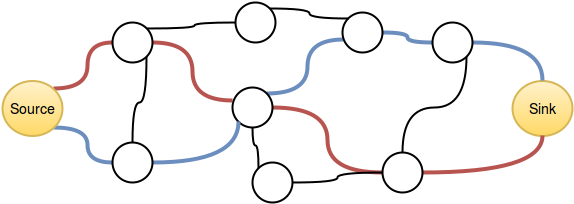

The diagram above was exported from draw.io. Its source (the exported page's mxGraphModel, read from the mxfile embedded in the PNG):
<mxGraphModel dx="1214" dy="697" grid="1" gridSize="10" guides="1" tooltips="1" connect="1" arrows="1" fold="1" page="1" pageScale="1" pageWidth="826" pageHeight="1169" background="#ffffff" math="0">
  <root>
    <mxCell id="0" />
    <mxCell id="1" parent="0" />
    <mxCell id="4205b633fc89b76f-4" style="edgeStyle=orthogonalEdgeStyle;curved=1;html=1;exitX=1;exitY=0;entryX=0;entryY=0.5;startArrow=none;startFill=0;startSize=6;endArrow=none;endFill=0;endSize=6;strokeWidth=4;fontSize=14;fontColor=#000000;plain-red" edge="1" parent="1" source="480025bc508f58c1-21" target="4205b633fc89b76f-1">
      <mxGeometry relative="1" as="geometry" />
    </mxCell>
    <mxCell id="4205b633fc89b76f-9" style="edgeStyle=orthogonalEdgeStyle;curved=1;html=1;exitX=1;exitY=1;entryX=0;entryY=0.5;startArrow=none;startFill=0;startSize=6;endArrow=none;endFill=0;endSize=6;strokeWidth=4;fontSize=14;fontColor=#000000;plain-blue" edge="1" parent="1" source="480025bc508f58c1-21" target="4205b633fc89b76f-8">
      <mxGeometry relative="1" as="geometry" />
    </mxCell>
    <mxCell id="480025bc508f58c1-21" value="Source" style="ellipse;whiteSpace=wrap;html=1;shadow=0;strokeWidth=2;fontSize=14;fontColor=#000000;plain-yellow" parent="1" vertex="1">
      <mxGeometry x="160" y="258" width="60" height="55" as="geometry" />
    </mxCell>
    <mxCell id="480025bc508f58c1-25" value="Sink" style="ellipse;whiteSpace=wrap;html=1;shadow=0;strokeWidth=2;fontSize=14;fontColor=#000000;plain-yellow" parent="1" vertex="1">
      <mxGeometry x="670" y="258" width="60" height="55" as="geometry" />
    </mxCell>
    <mxCell id="4205b633fc89b76f-5" style="edgeStyle=orthogonalEdgeStyle;curved=1;html=1;exitX=1;exitY=0.5;entryX=0;entryY=0.325;entryPerimeter=0;startArrow=none;startFill=0;startSize=6;endArrow=none;endFill=0;endSize=6;strokeWidth=4;fontSize=14;fontColor=#000000;plain-red" edge="1" parent="1" source="4205b633fc89b76f-1" target="4205b633fc89b76f-2">
      <mxGeometry relative="1" as="geometry" />
    </mxCell>
    <mxCell id="4205b633fc89b76f-17" style="edgeStyle=orthogonalEdgeStyle;curved=1;html=1;exitX=1;exitY=1;entryX=0.5;entryY=0;startArrow=none;startFill=0;startSize=6;endArrow=none;endFill=0;endSize=6;strokeColor=#000000;strokeWidth=2;fontSize=14;fontColor=#000000;" edge="1" parent="1" source="4205b633fc89b76f-1" target="4205b633fc89b76f-8">
      <mxGeometry relative="1" as="geometry">
        <Array as="points">
          <mxPoint x="304" y="280" />
          <mxPoint x="290" y="280" />
        </Array>
      </mxGeometry>
    </mxCell>
    <mxCell id="4205b633fc89b76f-23" style="edgeStyle=orthogonalEdgeStyle;curved=1;html=1;exitX=1;exitY=0;startArrow=none;startFill=0;startSize=6;endArrow=none;endFill=0;endSize=6;strokeColor=#000000;strokeWidth=2;fontSize=14;fontColor=#000000;" edge="1" parent="1" source="4205b633fc89b76f-1" target="4205b633fc89b76f-21">
      <mxGeometry relative="1" as="geometry" />
    </mxCell>
    <mxCell id="4205b633fc89b76f-1" value="" style="ellipse;whiteSpace=wrap;html=1;shadow=0;strokeWidth=2;fillColor=#ffffff;fontSize=14;fontColor=#000000;strokeColor=#000000;" vertex="1" parent="1">
      <mxGeometry x="270" y="200" width="40" height="40" as="geometry" />
    </mxCell>
    <mxCell id="4205b633fc89b76f-6" style="edgeStyle=orthogonalEdgeStyle;curved=1;html=1;exitX=1;exitY=0.5;entryX=0;entryY=0.5;startArrow=none;startFill=0;startSize=6;endArrow=none;endFill=0;endSize=6;strokeWidth=4;fontSize=14;fontColor=#000000;plain-red" edge="1" parent="1" source="4205b633fc89b76f-2" target="4205b633fc89b76f-3">
      <mxGeometry relative="1" as="geometry" />
    </mxCell>
    <mxCell id="4205b633fc89b76f-12" style="edgeStyle=orthogonalEdgeStyle;curved=1;html=1;exitX=1;exitY=0;entryX=0.025;entryY=0.675;entryPerimeter=0;startArrow=none;startFill=0;startSize=6;endArrow=none;endFill=0;endSize=6;strokeWidth=4;fontSize=14;fontColor=#000000;plain-blue" edge="1" parent="1" source="4205b633fc89b76f-2" target="4205b633fc89b76f-11">
      <mxGeometry relative="1" as="geometry" />
    </mxCell>
    <mxCell id="4205b633fc89b76f-2" value="" style="ellipse;whiteSpace=wrap;html=1;shadow=0;strokeWidth=2;fillColor=#ffffff;fontSize=14;fontColor=#000000;strokeColor=#000000;" vertex="1" parent="1">
      <mxGeometry x="390" y="265" width="40" height="40" as="geometry" />
    </mxCell>
    <mxCell id="4205b633fc89b76f-7" style="edgeStyle=orthogonalEdgeStyle;curved=1;html=1;exitX=1;exitY=0.5;startArrow=none;startFill=0;startSize=6;endArrow=none;endFill=0;endSize=6;strokeWidth=4;fontSize=14;fontColor=#000000;plain-red" edge="1" parent="1" source="4205b633fc89b76f-3" target="480025bc508f58c1-25">
      <mxGeometry relative="1" as="geometry" />
    </mxCell>
    <mxCell id="4205b633fc89b76f-18" style="edgeStyle=orthogonalEdgeStyle;curved=1;html=1;exitX=0.5;exitY=0;entryX=1;entryY=1;startArrow=none;startFill=0;startSize=6;endArrow=none;endFill=0;endSize=6;strokeColor=#000000;strokeWidth=2;fontSize=14;fontColor=#000000;" edge="1" parent="1" source="4205b633fc89b76f-3" target="4205b633fc89b76f-13">
      <mxGeometry relative="1" as="geometry" />
    </mxCell>
    <mxCell id="4205b633fc89b76f-3" value="" style="ellipse;whiteSpace=wrap;html=1;shadow=0;strokeWidth=2;fillColor=#ffffff;fontSize=14;fontColor=#000000;strokeColor=#000000;" vertex="1" parent="1">
      <mxGeometry x="540" y="330" width="40" height="40" as="geometry" />
    </mxCell>
    <mxCell id="4205b633fc89b76f-10" style="edgeStyle=orthogonalEdgeStyle;curved=1;html=1;exitX=1;exitY=0.5;entryX=0;entryY=1;startArrow=none;startFill=0;startSize=6;endArrow=none;endFill=0;endSize=6;strokeWidth=4;fontSize=14;fontColor=#000000;plain-blue" edge="1" parent="1" source="4205b633fc89b76f-8" target="4205b633fc89b76f-2">
      <mxGeometry relative="1" as="geometry" />
    </mxCell>
    <mxCell id="4205b633fc89b76f-8" value="" style="ellipse;whiteSpace=wrap;html=1;shadow=0;strokeWidth=2;fillColor=#ffffff;fontSize=14;fontColor=#000000;strokeColor=#000000;" vertex="1" parent="1">
      <mxGeometry x="270" y="320" width="40" height="40" as="geometry" />
    </mxCell>
    <mxCell id="4205b633fc89b76f-14" style="edgeStyle=orthogonalEdgeStyle;curved=1;html=1;exitX=1;exitY=0.5;startArrow=none;startFill=0;startSize=6;endArrow=none;endFill=0;endSize=6;strokeWidth=4;fontSize=14;fontColor=#000000;plain-blue" edge="1" parent="1" source="4205b633fc89b76f-11" target="4205b633fc89b76f-13">
      <mxGeometry relative="1" as="geometry" />
    </mxCell>
    <mxCell id="4205b633fc89b76f-11" value="" style="ellipse;whiteSpace=wrap;html=1;shadow=0;strokeWidth=2;fillColor=#ffffff;fontSize=14;fontColor=#000000;strokeColor=#000000;" vertex="1" parent="1">
      <mxGeometry x="500" y="190" width="40" height="40" as="geometry" />
    </mxCell>
    <mxCell id="4205b633fc89b76f-15" style="edgeStyle=orthogonalEdgeStyle;curved=1;html=1;exitX=1;exitY=0.5;entryX=0.5;entryY=0;startArrow=none;startFill=0;startSize=6;endArrow=none;endFill=0;endSize=6;strokeWidth=4;fontSize=14;fontColor=#000000;plain-blue" edge="1" parent="1" source="4205b633fc89b76f-13" target="480025bc508f58c1-25">
      <mxGeometry relative="1" as="geometry" />
    </mxCell>
    <mxCell id="4205b633fc89b76f-13" value="" style="ellipse;whiteSpace=wrap;html=1;shadow=0;strokeWidth=2;fillColor=#ffffff;fontSize=14;fontColor=#000000;strokeColor=#000000;" vertex="1" parent="1">
      <mxGeometry x="590" y="200" width="40" height="40" as="geometry" />
    </mxCell>
    <mxCell id="4205b633fc89b76f-24" style="edgeStyle=orthogonalEdgeStyle;curved=1;html=1;exitX=1;exitY=0;entryX=0;entryY=0;startArrow=none;startFill=0;startSize=6;endArrow=none;endFill=0;endSize=6;strokeColor=#000000;strokeWidth=2;fontSize=14;fontColor=#000000;" edge="1" parent="1" source="4205b633fc89b76f-21" target="4205b633fc89b76f-11">
      <mxGeometry relative="1" as="geometry" />
    </mxCell>
    <mxCell id="4205b633fc89b76f-21" value="" style="ellipse;whiteSpace=wrap;html=1;shadow=0;strokeWidth=2;fillColor=#ffffff;fontSize=14;fontColor=#000000;strokeColor=#000000;" vertex="1" parent="1">
      <mxGeometry x="393" y="180" width="40" height="40" as="geometry" />
    </mxCell>
    <mxCell id="4205b633fc89b76f-25" style="edgeStyle=orthogonalEdgeStyle;curved=1;html=1;exitX=1;exitY=0.5;entryX=0;entryY=0.5;startArrow=none;startFill=0;startSize=6;endArrow=none;endFill=0;endSize=6;strokeColor=#000000;strokeWidth=2;fontSize=14;fontColor=#000000;" edge="1" parent="1" source="4205b633fc89b76f-22" target="4205b633fc89b76f-3">
      <mxGeometry relative="1" as="geometry" />
    </mxCell>
    <mxCell id="4205b633fc89b76f-26" style="edgeStyle=orthogonalEdgeStyle;curved=1;html=1;exitX=0;exitY=0;entryX=0.5;entryY=1;startArrow=none;startFill=0;startSize=6;endArrow=none;endFill=0;endSize=6;strokeColor=#000000;strokeWidth=2;fontSize=14;fontColor=#000000;" edge="1" parent="1" source="4205b633fc89b76f-22" target="4205b633fc89b76f-2">
      <mxGeometry relative="1" as="geometry" />
    </mxCell>
    <mxCell id="4205b633fc89b76f-22" value="" style="ellipse;whiteSpace=wrap;html=1;shadow=0;strokeWidth=2;fillColor=#ffffff;fontSize=14;fontColor=#000000;strokeColor=#000000;" vertex="1" parent="1">
      <mxGeometry x="410" y="340" width="40" height="40" as="geometry" />
    </mxCell>
  </root>
</mxGraphModel>